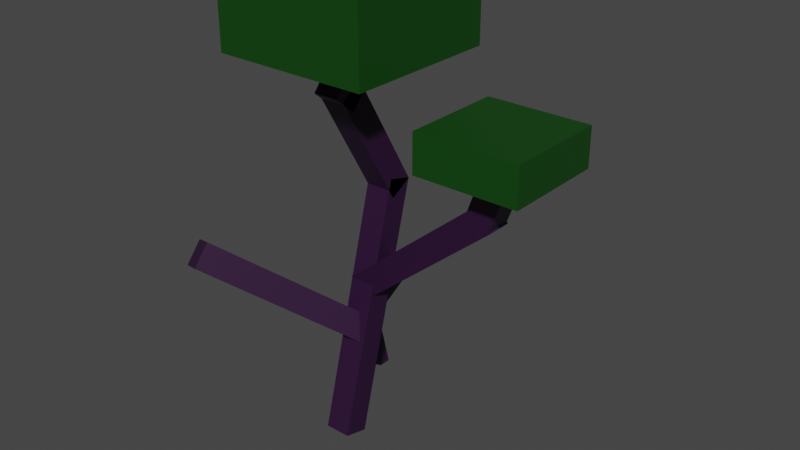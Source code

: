 # Source: deadTree0.blend  (saved by Blender 2.80.75; exported with 4.5.12 LTS)
import bpy
from mathutils import Matrix  # noqa: F401  (used for matrix-valued properties, if any)

bpy.ops.wm.read_factory_settings(use_empty=True)
scene = bpy.context.scene
scene.name = 'Scene'

# ---- collections
col_collection = bpy.data.collections.new('Collection'); scene.collection.children.link(col_collection)

# ---- materials (node trees are filled in below, after node groups)
mat_material_001 = bpy.data.materials.new('Material.001')
mat_material_001.use_transparent_shadow = False
mat_material_002 = bpy.data.materials.new('Material.002')
mat_material_002.use_transparent_shadow = False
mat_material_003 = bpy.data.materials.new('Material.003')
mat_material_003.use_transparent_shadow = False
mat_material_004 = bpy.data.materials.new('Material.004')
mat_material_004.use_transparent_shadow = False
mat_material_005 = bpy.data.materials.new('Material.005')
mat_material_005.use_transparent_shadow = False
mat_material_006 = bpy.data.materials.new('Material.006')
mat_material_006.use_transparent_shadow = False
mat_material_007 = bpy.data.materials.new('Material.007')
mat_material_007.use_transparent_shadow = False
mat_material_008 = bpy.data.materials.new('Material.008')
mat_material_008.use_transparent_shadow = False
mat_material_009 = bpy.data.materials.new('Material.009')
mat_material_009.use_transparent_shadow = False
mat_material_010 = bpy.data.materials.new('Material.010')
mat_material_010.use_transparent_shadow = False

# ---- material node trees
mat_material_001.use_nodes = True; mat_material_001.node_tree.nodes.clear()
_N = mat_material_001.node_tree.nodes; _L = mat_material_001.node_tree.links
n0 = _N.new('ShaderNodeOutputMaterial'); n0.name = 'Material Output'; n0.location = (300, 300)
n1 = _N.new('ShaderNodeBsdfPrincipled'); n1.name = 'Principled BSDF'; n1.location = (10, 300)
n1.distribution = 'GGX'
n1.subsurface_method = 'BURLEY'
n1.inputs[0].default_value = (0.02472, 0.004077, 0.03415, 1.0)
n1.inputs[3].default_value = 1.45
n1.inputs[27].default_value = (0.0, 0.0, 0.0, 1.0)
n1.inputs[28].default_value = 1.0
_L.new(n1.outputs[0], n0.inputs[0])
n0.is_active_output = True
mat_material_002.use_nodes = True; mat_material_002.node_tree.nodes.clear()
_N = mat_material_002.node_tree.nodes; _L = mat_material_002.node_tree.links
n0 = _N.new('ShaderNodeOutputMaterial'); n0.name = 'Material Output'; n0.location = (300, 300)
n1 = _N.new('ShaderNodeBsdfPrincipled'); n1.name = 'Principled BSDF'; n1.location = (10, 300)
n1.distribution = 'GGX'
n1.subsurface_method = 'BURLEY'
n1.inputs[0].default_value = (0.02472, 0.004077, 0.03415, 1.0)
n1.inputs[3].default_value = 1.45
n1.inputs[27].default_value = (0.0, 0.0, 0.0, 1.0)
n1.inputs[28].default_value = 1.0
_L.new(n1.outputs[0], n0.inputs[0])
n0.is_active_output = True
mat_material_003.use_nodes = True; mat_material_003.node_tree.nodes.clear()
_N = mat_material_003.node_tree.nodes; _L = mat_material_003.node_tree.links
n0 = _N.new('ShaderNodeOutputMaterial'); n0.name = 'Material Output'; n0.location = (300, 300)
n1 = _N.new('ShaderNodeBsdfPrincipled'); n1.name = 'Principled BSDF'; n1.location = (10, 300)
n1.distribution = 'GGX'
n1.subsurface_method = 'BURLEY'
n1.inputs[0].default_value = (0.02472, 0.004077, 0.03415, 1.0)
n1.inputs[3].default_value = 1.45
n1.inputs[27].default_value = (0.0, 0.0, 0.0, 1.0)
n1.inputs[28].default_value = 1.0
_L.new(n1.outputs[0], n0.inputs[0])
n0.is_active_output = True
mat_material_004.use_nodes = True; mat_material_004.node_tree.nodes.clear()
_N = mat_material_004.node_tree.nodes; _L = mat_material_004.node_tree.links
n0 = _N.new('ShaderNodeOutputMaterial'); n0.name = 'Material Output'; n0.location = (300, 300)
n1 = _N.new('ShaderNodeBsdfPrincipled'); n1.name = 'Principled BSDF'; n1.location = (10, 300)
n1.distribution = 'GGX'
n1.subsurface_method = 'BURLEY'
n1.inputs[0].default_value = (0.02472, 0.004077, 0.03415, 1.0)
n1.inputs[3].default_value = 1.45
n1.inputs[27].default_value = (0.0, 0.0, 0.0, 1.0)
n1.inputs[28].default_value = 1.0
_L.new(n1.outputs[0], n0.inputs[0])
n0.is_active_output = True
mat_material_005.use_nodes = True; mat_material_005.node_tree.nodes.clear()
_N = mat_material_005.node_tree.nodes; _L = mat_material_005.node_tree.links
n0 = _N.new('ShaderNodeOutputMaterial'); n0.name = 'Material Output'; n0.location = (300, 300)
n1 = _N.new('ShaderNodeBsdfPrincipled'); n1.name = 'Principled BSDF'; n1.location = (10, 300)
n1.distribution = 'GGX'
n1.subsurface_method = 'BURLEY'
n1.inputs[0].default_value = (0.02472, 0.004077, 0.03415, 1.0)
n1.inputs[3].default_value = 1.45
n1.inputs[27].default_value = (0.0, 0.0, 0.0, 1.0)
n1.inputs[28].default_value = 1.0
_L.new(n1.outputs[0], n0.inputs[0])
n0.is_active_output = True
mat_material_006.use_nodes = True; mat_material_006.node_tree.nodes.clear()
_N = mat_material_006.node_tree.nodes; _L = mat_material_006.node_tree.links
n0 = _N.new('ShaderNodeOutputMaterial'); n0.name = 'Material Output'; n0.location = (300, 300)
n1 = _N.new('ShaderNodeBsdfPrincipled'); n1.name = 'Principled BSDF'; n1.location = (10, 300)
n1.distribution = 'GGX'
n1.subsurface_method = 'BURLEY'
n1.inputs[0].default_value = (0.02472, 0.004077, 0.03415, 1.0)
n1.inputs[3].default_value = 1.45
n1.inputs[27].default_value = (0.0, 0.0, 0.0, 1.0)
n1.inputs[28].default_value = 1.0
_L.new(n1.outputs[0], n0.inputs[0])
n0.is_active_output = True
mat_material_007.use_nodes = True; mat_material_007.node_tree.nodes.clear()
_N = mat_material_007.node_tree.nodes; _L = mat_material_007.node_tree.links
n0 = _N.new('ShaderNodeOutputMaterial'); n0.name = 'Material Output'; n0.location = (300, 300)
n1 = _N.new('ShaderNodeBsdfPrincipled'); n1.name = 'Principled BSDF'; n1.location = (10, 300)
n1.distribution = 'GGX'
n1.subsurface_method = 'BURLEY'
n1.inputs[0].default_value = (0.02472, 0.004077, 0.03415, 1.0)
n1.inputs[3].default_value = 1.45
n1.inputs[27].default_value = (0.0, 0.0, 0.0, 1.0)
n1.inputs[28].default_value = 1.0
_L.new(n1.outputs[0], n0.inputs[0])
n0.is_active_output = True
mat_material_008.use_nodes = True; mat_material_008.node_tree.nodes.clear()
_N = mat_material_008.node_tree.nodes; _L = mat_material_008.node_tree.links
n0 = _N.new('ShaderNodeOutputMaterial'); n0.name = 'Material Output'; n0.location = (300, 300)
n1 = _N.new('ShaderNodeBsdfPrincipled'); n1.name = 'Principled BSDF'; n1.location = (10, 300)
n1.distribution = 'GGX'
n1.subsurface_method = 'BURLEY'
n1.inputs[0].default_value = (0.02472, 0.004077, 0.03415, 1.0)
n1.inputs[3].default_value = 1.45
n1.inputs[27].default_value = (0.0, 0.0, 0.0, 1.0)
n1.inputs[28].default_value = 1.0
_L.new(n1.outputs[0], n0.inputs[0])
n0.is_active_output = True
mat_material_009.use_nodes = True; mat_material_009.node_tree.nodes.clear()
_N = mat_material_009.node_tree.nodes; _L = mat_material_009.node_tree.links
n0 = _N.new('ShaderNodeOutputMaterial'); n0.name = 'Material Output'; n0.location = (300, 300)
n1 = _N.new('ShaderNodeBsdfPrincipled'); n1.name = 'Principled BSDF'; n1.location = (10, 300)
n1.distribution = 'GGX'
n1.subsurface_method = 'BURLEY'
n1.inputs[0].default_value = (0.02472, 0.004077, 0.03415, 1.0)
n1.inputs[3].default_value = 1.45
n1.inputs[27].default_value = (0.0, 0.0, 0.0, 1.0)
n1.inputs[28].default_value = 1.0
_L.new(n1.outputs[0], n0.inputs[0])
n0.is_active_output = True
mat_material_010.use_nodes = True; mat_material_010.node_tree.nodes.clear()
_N = mat_material_010.node_tree.nodes; _L = mat_material_010.node_tree.links
n0 = _N.new('ShaderNodeOutputMaterial'); n0.name = 'Material Output'; n0.location = (300, 300)
n1 = _N.new('ShaderNodeBsdfPrincipled'); n1.name = 'Principled BSDF'; n1.location = (10, 300)
n1.distribution = 'GGX'
n1.subsurface_method = 'BURLEY'
n1.inputs[0].default_value = (0.003553, 0.05638, 0.00331, 1.0)
n1.inputs[3].default_value = 1.45
n1.inputs[27].default_value = (0.0, 0.0, 0.0, 1.0)
n1.inputs[28].default_value = 1.0
_L.new(n1.outputs[0], n0.inputs[0])
n0.is_active_output = True

# ---- world
world_world = bpy.data.worlds.new('World'); scene.world = world_world
world_world.use_nodes = True; world_world.node_tree.nodes.clear()
_N = world_world.node_tree.nodes; _L = world_world.node_tree.links
n0 = _N.new('ShaderNodeOutputWorld'); n0.name = 'World Output'; n0.location = (300, 300)
n1 = _N.new('ShaderNodeBackground'); n1.name = 'Background'; n1.location = (10, 300)
n1.inputs[0].default_value = (0.05088, 0.05088, 0.05088, 1.0)
_L.new(n1.outputs[0], n0.inputs[0])
n0.is_active_output = True
world_world.color = (0.05088, 0.05088, 0.05088)
world_world.use_sun_shadow = False
world_world.sun_shadow_jitter_overblur = 0.0

# ---- meshes
me_cube_001 = bpy.data.meshes.new('Cube.001')
me_cube_001.from_pydata([(-1.0, -1.0, -1.0), (-1.0, -1.0, 1.0), (-1.0, 1.0, -1.0), (-1.0, 1.0, 1.0), (1.0, -1.0, -1.0), (1.0, -1.0, 1.0), (1.0, 1.0, -1.0), (1.0, 1.0, 1.0)], [], [(0, 1, 3, 2), (2, 3, 7, 6), (6, 7, 5, 4), (4, 5, 1, 0), (2, 6, 4, 0), (7, 3, 1, 5)])
_uv = me_cube_001.uv_layers.new(name='UVMap')
_uv.uv.foreach_set('vector', [0.375, 0.0, 0.625, 0.0, 0.625, 0.25, 0.375, 0.25, 0.375, 0.25, 0.625, 0.25, 0.625, 0.5, 0.375, 0.5, 0.375, 0.5, 0.625, 0.5, 0.625, 0.75, 0.375, 0.75, 0.375, 0.75, 0.625, 0.75, 0.625, 1.0, 0.375, 1.0, 0.125, 0.5, 0.375, 0.5, 0.375, 0.75, 0.125, 0.75, 0.625, 0.5, 0.875, 0.5, 0.875, 0.75, 0.625, 0.75])
me_cube_001.materials.append(mat_material_001)
me_cube_001.use_remesh_preserve_volume = False
me_cube_001.use_remesh_preserve_attributes = False
me_cube_001.use_mirror_vertex_groups = False
me_cube_001.update()
me_cube_002 = bpy.data.meshes.new('Cube.002')
me_cube_002.from_pydata([(-1.0, -1.0, -1.0), (-1.0, -1.0, 1.0), (-1.0, 1.0, -1.0), (-1.0, 1.0, 1.0), (1.0, -1.0, -1.0), (1.0, -1.0, 1.0), (1.0, 1.0, -1.0), (1.0, 1.0, 1.0)], [], [(0, 1, 3, 2), (2, 3, 7, 6), (6, 7, 5, 4), (4, 5, 1, 0), (2, 6, 4, 0), (7, 3, 1, 5)])
_uv = me_cube_002.uv_layers.new(name='UVMap')
_uv.uv.foreach_set('vector', [0.375, 0.0, 0.625, 0.0, 0.625, 0.25, 0.375, 0.25, 0.375, 0.25, 0.625, 0.25, 0.625, 0.5, 0.375, 0.5, 0.375, 0.5, 0.625, 0.5, 0.625, 0.75, 0.375, 0.75, 0.375, 0.75, 0.625, 0.75, 0.625, 1.0, 0.375, 1.0, 0.125, 0.5, 0.375, 0.5, 0.375, 0.75, 0.125, 0.75, 0.625, 0.5, 0.875, 0.5, 0.875, 0.75, 0.625, 0.75])
me_cube_002.materials.append(mat_material_002)
me_cube_002.use_remesh_preserve_volume = False
me_cube_002.use_remesh_preserve_attributes = False
me_cube_002.use_mirror_vertex_groups = False
me_cube_002.update()
me_cube_003 = bpy.data.meshes.new('Cube.003')
me_cube_003.from_pydata([(-1.0, -1.0, -1.0), (-1.0, -1.0, 1.0), (-1.0, 1.0, -1.0), (-1.0, 1.0, 1.0), (1.0, -1.0, -1.0), (1.0, -1.0, 1.0), (1.0, 1.0, -1.0), (1.0, 1.0, 1.0)], [], [(0, 1, 3, 2), (2, 3, 7, 6), (6, 7, 5, 4), (4, 5, 1, 0), (2, 6, 4, 0), (7, 3, 1, 5)])
_uv = me_cube_003.uv_layers.new(name='UVMap')
_uv.uv.foreach_set('vector', [0.375, 0.0, 0.625, 0.0, 0.625, 0.25, 0.375, 0.25, 0.375, 0.25, 0.625, 0.25, 0.625, 0.5, 0.375, 0.5, 0.375, 0.5, 0.625, 0.5, 0.625, 0.75, 0.375, 0.75, 0.375, 0.75, 0.625, 0.75, 0.625, 1.0, 0.375, 1.0, 0.125, 0.5, 0.375, 0.5, 0.375, 0.75, 0.125, 0.75, 0.625, 0.5, 0.875, 0.5, 0.875, 0.75, 0.625, 0.75])
me_cube_003.materials.append(mat_material_003)
me_cube_003.use_remesh_preserve_volume = False
me_cube_003.use_remesh_preserve_attributes = False
me_cube_003.use_mirror_vertex_groups = False
me_cube_003.update()
me_cube_004 = bpy.data.meshes.new('Cube.004')
me_cube_004.from_pydata([(-1.0, -1.0, -1.0), (-1.0, -1.0, 1.0), (-1.0, 1.0, -1.0), (-1.0, 1.0, 1.0), (1.0, -1.0, -1.0), (1.0, -1.0, 1.0), (1.0, 1.0, -1.0), (1.0, 1.0, 1.0)], [], [(0, 1, 3, 2), (2, 3, 7, 6), (6, 7, 5, 4), (4, 5, 1, 0), (2, 6, 4, 0), (7, 3, 1, 5)])
_uv = me_cube_004.uv_layers.new(name='UVMap')
_uv.uv.foreach_set('vector', [0.375, 0.0, 0.625, 0.0, 0.625, 0.25, 0.375, 0.25, 0.375, 0.25, 0.625, 0.25, 0.625, 0.5, 0.375, 0.5, 0.375, 0.5, 0.625, 0.5, 0.625, 0.75, 0.375, 0.75, 0.375, 0.75, 0.625, 0.75, 0.625, 1.0, 0.375, 1.0, 0.125, 0.5, 0.375, 0.5, 0.375, 0.75, 0.125, 0.75, 0.625, 0.5, 0.875, 0.5, 0.875, 0.75, 0.625, 0.75])
me_cube_004.materials.append(mat_material_004)
me_cube_004.use_remesh_preserve_volume = False
me_cube_004.use_remesh_preserve_attributes = False
me_cube_004.use_mirror_vertex_groups = False
me_cube_004.update()
me_cube_005 = bpy.data.meshes.new('Cube.005')
me_cube_005.from_pydata([(-1.0, -1.0, -1.0), (-1.0, -1.0, 1.0), (-1.0, 1.0, -1.0), (-1.0, 1.0, 1.0), (1.0, -1.0, -1.0), (1.0, -1.0, 1.0), (1.0, 1.0, -1.0), (1.0, 1.0, 1.0)], [], [(0, 1, 3, 2), (2, 3, 7, 6), (6, 7, 5, 4), (4, 5, 1, 0), (2, 6, 4, 0), (7, 3, 1, 5)])
_uv = me_cube_005.uv_layers.new(name='UVMap')
_uv.uv.foreach_set('vector', [0.375, 0.0, 0.625, 0.0, 0.625, 0.25, 0.375, 0.25, 0.375, 0.25, 0.625, 0.25, 0.625, 0.5, 0.375, 0.5, 0.375, 0.5, 0.625, 0.5, 0.625, 0.75, 0.375, 0.75, 0.375, 0.75, 0.625, 0.75, 0.625, 1.0, 0.375, 1.0, 0.125, 0.5, 0.375, 0.5, 0.375, 0.75, 0.125, 0.75, 0.625, 0.5, 0.875, 0.5, 0.875, 0.75, 0.625, 0.75])
me_cube_005.materials.append(mat_material_005)
me_cube_005.use_remesh_preserve_volume = False
me_cube_005.use_remesh_preserve_attributes = False
me_cube_005.use_mirror_vertex_groups = False
me_cube_005.update()
me_cube_006 = bpy.data.meshes.new('Cube.006')
me_cube_006.from_pydata([(-1.0, -1.0, -1.0), (-1.0, -1.0, 1.0), (-1.0, 1.0, -1.0), (-1.0, 1.0, 1.0), (1.0, -1.0, -1.0), (1.0, -1.0, 1.0), (1.0, 1.0, -1.0), (1.0, 1.0, 1.0)], [], [(0, 1, 3, 2), (2, 3, 7, 6), (6, 7, 5, 4), (4, 5, 1, 0), (2, 6, 4, 0), (7, 3, 1, 5)])
_uv = me_cube_006.uv_layers.new(name='UVMap')
_uv.uv.foreach_set('vector', [0.375, 0.0, 0.625, 0.0, 0.625, 0.25, 0.375, 0.25, 0.375, 0.25, 0.625, 0.25, 0.625, 0.5, 0.375, 0.5, 0.375, 0.5, 0.625, 0.5, 0.625, 0.75, 0.375, 0.75, 0.375, 0.75, 0.625, 0.75, 0.625, 1.0, 0.375, 1.0, 0.125, 0.5, 0.375, 0.5, 0.375, 0.75, 0.125, 0.75, 0.625, 0.5, 0.875, 0.5, 0.875, 0.75, 0.625, 0.75])
me_cube_006.materials.append(mat_material_006)
me_cube_006.use_remesh_preserve_volume = False
me_cube_006.use_remesh_preserve_attributes = False
me_cube_006.use_mirror_vertex_groups = False
me_cube_006.update()
me_cube_007 = bpy.data.meshes.new('Cube.007')
me_cube_007.from_pydata([(-1.0, -1.0, -1.0), (-1.0, -1.0, 1.0), (-1.0, 1.0, -1.0), (-1.0, 1.0, 1.0), (1.0, -1.0, -1.0), (1.0, -1.0, 1.0), (1.0, 1.0, -1.0), (1.0, 1.0, 1.0)], [], [(0, 1, 3, 2), (2, 3, 7, 6), (6, 7, 5, 4), (4, 5, 1, 0), (2, 6, 4, 0), (7, 3, 1, 5)])
_uv = me_cube_007.uv_layers.new(name='UVMap')
_uv.uv.foreach_set('vector', [0.375, 0.0, 0.625, 0.0, 0.625, 0.25, 0.375, 0.25, 0.375, 0.25, 0.625, 0.25, 0.625, 0.5, 0.375, 0.5, 0.375, 0.5, 0.625, 0.5, 0.625, 0.75, 0.375, 0.75, 0.375, 0.75, 0.625, 0.75, 0.625, 1.0, 0.375, 1.0, 0.125, 0.5, 0.375, 0.5, 0.375, 0.75, 0.125, 0.75, 0.625, 0.5, 0.875, 0.5, 0.875, 0.75, 0.625, 0.75])
me_cube_007.materials.append(mat_material_007)
me_cube_007.use_remesh_preserve_volume = False
me_cube_007.use_remesh_preserve_attributes = False
me_cube_007.use_mirror_vertex_groups = False
me_cube_007.update()
me_cube_008 = bpy.data.meshes.new('Cube.008')
me_cube_008.from_pydata([(-1.0, -1.0, -1.0), (-1.0, -1.0, 1.0), (-1.0, 1.0, -1.0), (-1.0, 1.0, 1.0), (1.0, -1.0, -1.0), (1.0, -1.0, 1.0), (1.0, 1.0, -1.0), (1.0, 1.0, 1.0)], [], [(0, 1, 3, 2), (2, 3, 7, 6), (6, 7, 5, 4), (4, 5, 1, 0), (2, 6, 4, 0), (7, 3, 1, 5)])
_uv = me_cube_008.uv_layers.new(name='UVMap')
_uv.uv.foreach_set('vector', [0.375, 0.0, 0.625, 0.0, 0.625, 0.25, 0.375, 0.25, 0.375, 0.25, 0.625, 0.25, 0.625, 0.5, 0.375, 0.5, 0.375, 0.5, 0.625, 0.5, 0.625, 0.75, 0.375, 0.75, 0.375, 0.75, 0.625, 0.75, 0.625, 1.0, 0.375, 1.0, 0.125, 0.5, 0.375, 0.5, 0.375, 0.75, 0.125, 0.75, 0.625, 0.5, 0.875, 0.5, 0.875, 0.75, 0.625, 0.75])
me_cube_008.materials.append(mat_material_008)
me_cube_008.use_remesh_preserve_volume = False
me_cube_008.use_remesh_preserve_attributes = False
me_cube_008.use_mirror_vertex_groups = False
me_cube_008.update()
me_cube_009 = bpy.data.meshes.new('Cube.009')
me_cube_009.from_pydata([(-1.0, -1.0, -1.0), (-1.0, -1.0, 1.0), (-1.0, 1.0, -1.0), (-1.0, 1.0, 1.0), (1.0, -1.0, -1.0), (1.0, -1.0, 1.0), (1.0, 1.0, -1.0), (1.0, 1.0, 1.0)], [], [(0, 1, 3, 2), (2, 3, 7, 6), (6, 7, 5, 4), (4, 5, 1, 0), (2, 6, 4, 0), (7, 3, 1, 5)])
_uv = me_cube_009.uv_layers.new(name='UVMap')
_uv.uv.foreach_set('vector', [0.375, 0.0, 0.625, 0.0, 0.625, 0.25, 0.375, 0.25, 0.375, 0.25, 0.625, 0.25, 0.625, 0.5, 0.375, 0.5, 0.375, 0.5, 0.625, 0.5, 0.625, 0.75, 0.375, 0.75, 0.375, 0.75, 0.625, 0.75, 0.625, 1.0, 0.375, 1.0, 0.125, 0.5, 0.375, 0.5, 0.375, 0.75, 0.125, 0.75, 0.625, 0.5, 0.875, 0.5, 0.875, 0.75, 0.625, 0.75])
me_cube_009.materials.append(mat_material_009)
me_cube_009.use_remesh_preserve_volume = False
me_cube_009.use_remesh_preserve_attributes = False
me_cube_009.use_mirror_vertex_groups = False
me_cube_009.update()
me_cube = bpy.data.meshes.new('Cube')
me_cube.from_pydata([(-1.0, -1.0, -1.0), (-1.0, -1.0, 1.0), (-1.0, 1.0, -1.0), (-1.0, 1.0, 1.0), (1.0, -1.0, -1.0), (1.0, -1.0, 1.0), (1.0, 1.0, -1.0), (1.0, 1.0, 1.0)], [], [(0, 1, 3, 2), (2, 3, 7, 6), (6, 7, 5, 4), (4, 5, 1, 0), (2, 6, 4, 0), (7, 3, 1, 5)])
_uv = me_cube.uv_layers.new(name='UVMap')
_uv.uv.foreach_set('vector', [0.375, 0.0, 0.625, 0.0, 0.625, 0.25, 0.375, 0.25, 0.375, 0.25, 0.625, 0.25, 0.625, 0.5, 0.375, 0.5, 0.375, 0.5, 0.625, 0.5, 0.625, 0.75, 0.375, 0.75, 0.375, 0.75, 0.625, 0.75, 0.625, 1.0, 0.375, 1.0, 0.125, 0.5, 0.375, 0.5, 0.375, 0.75, 0.125, 0.75, 0.625, 0.5, 0.875, 0.5, 0.875, 0.75, 0.625, 0.75])
me_cube.materials.append(mat_material_010)
me_cube.use_remesh_preserve_volume = False
me_cube.use_remesh_preserve_attributes = False
me_cube.use_mirror_vertex_groups = False
me_cube.update()
me_cube_010 = bpy.data.meshes.new('Cube.010')
me_cube_010.from_pydata([(-1.0, -1.0, -1.0), (-1.0, -1.0, 1.0), (-1.0, 1.0, -1.0), (-1.0, 1.0, 1.0), (1.0, -1.0, -1.0), (1.0, -1.0, 1.0), (1.0, 1.0, -1.0), (1.0, 1.0, 1.0)], [], [(0, 1, 3, 2), (2, 3, 7, 6), (6, 7, 5, 4), (4, 5, 1, 0), (2, 6, 4, 0), (7, 3, 1, 5)])
_uv = me_cube_010.uv_layers.new(name='UVMap')
_uv.uv.foreach_set('vector', [0.375, 0.0, 0.625, 0.0, 0.625, 0.25, 0.375, 0.25, 0.375, 0.25, 0.625, 0.25, 0.625, 0.5, 0.375, 0.5, 0.375, 0.5, 0.625, 0.5, 0.625, 0.75, 0.375, 0.75, 0.375, 0.75, 0.625, 0.75, 0.625, 1.0, 0.375, 1.0, 0.125, 0.5, 0.375, 0.5, 0.375, 0.75, 0.125, 0.75, 0.625, 0.5, 0.875, 0.5, 0.875, 0.75, 0.625, 0.75])
me_cube_010.materials.append(mat_material_010)
me_cube_010.use_remesh_preserve_volume = False
me_cube_010.use_remesh_preserve_attributes = False
me_cube_010.use_mirror_vertex_groups = False
me_cube_010.update()

# ---- objects
ob_cube = bpy.data.objects.new('Cube', me_cube_001)
ob_cube_001 = bpy.data.objects.new('Cube.001', me_cube_002)
ob_cube_002 = bpy.data.objects.new('Cube.002', me_cube_003)
ob_cube_003 = bpy.data.objects.new('Cube.003', me_cube_004)
ob_cube_004 = bpy.data.objects.new('Cube.004', me_cube_005)
ob_cube_005 = bpy.data.objects.new('Cube.005', me_cube_006)
ob_cube_006 = bpy.data.objects.new('Cube.006', me_cube_007)
ob_cube_007 = bpy.data.objects.new('Cube.007', me_cube_008)
ob_cube_008 = bpy.data.objects.new('Cube.008', me_cube_009)
ob_cube_009 = bpy.data.objects.new('Cube.009', me_cube)
ob_cube_010 = bpy.data.objects.new('Cube.010', me_cube_010)

# ---- transforms, parenting, visibility, modifiers, constraints
ob_cube.location = (0.0, 0.02, 2.32)
ob_cube.rotation_euler = (0.5236, 0.0, 0.0)
ob_cube.scale = (0.1, 0.1, 0.5)
ob_cube.lineart.crease_threshold = 0.0
ob_cube_001.location = (0.0, 0.0, 1.0)
ob_cube_001.rotation_euler = (-0.2618, 0.0, 0.0)
ob_cube_001.scale = (0.1, 0.1, 1.0)
ob_cube_001.lineart.crease_threshold = 0.0
ob_cube_002.location = (0.0, -0.1, 2.9)
ob_cube_002.rotation_euler = (-0.6981, 0.0, 0.0)
ob_cube_002.scale = (0.1, 0.1, 0.3)
ob_cube_002.lineart.crease_threshold = 0.0
ob_cube_003.location = (0.5, 0.055, 1.6)
ob_cube_003.rotation_euler = (0.8727, 0.0, 1.571)
ob_cube_003.scale = (0.1, 0.1, 0.7)
ob_cube_003.lineart.crease_threshold = 0.0
ob_cube_004.location = (1.1, 0.055, 2.3)
ob_cube_004.rotation_euler = (0.3491, 0.0, 1.571)
ob_cube_004.scale = (0.1, 0.1, 0.3)
ob_cube_004.lineart.crease_threshold = 0.0
ob_cube_005.location = (-0.35, -0.5, 1.2)
ob_cube_005.rotation_euler = (0.5236, 0.8727, -1.571)
ob_cube_005.scale = (0.1, 0.1, 0.7)
ob_cube_005.lineart.crease_threshold = 0.0
ob_cube_006.location = (-0.5, 0.6, 0.4)
ob_cube_006.rotation_euler = (-0.2618, 0.0, 1.571)
ob_cube_006.scale = (0.05, 0.05, 0.4)
ob_cube_006.lineart.crease_threshold = 0.0
ob_cube_007.location = (-0.4, 0.6, 0.85)
ob_cube_007.rotation_euler = (1.047, 0.0, 1.571)
ob_cube_007.scale = (0.05, 0.05, 0.25)
ob_cube_007.lineart.crease_threshold = 0.0
ob_cube_008.location = (-0.52, 0.79, 0.5)
ob_cube_008.rotation_euler = (1.047, 0.0, 3.142)
ob_cube_008.scale = (0.03, 0.03, 0.25)
ob_cube_008.lineart.crease_threshold = 0.0
ob_cube_009.location = (-0.05388, -0.05121, 3.262)
ob_cube_009.scale = (0.6, 0.6, 0.3)
ob_cube_009.lineart.crease_threshold = 0.0
ob_cube_010.location = (1.056, 0.1113, 2.493)
ob_cube_010.scale = (0.4, 0.4, 0.15)
ob_cube_010.lineart.crease_threshold = 0.0

# ---- collection membership
col_collection.objects.link(ob_cube)
col_collection.objects.link(ob_cube_001)
col_collection.objects.link(ob_cube_002)
col_collection.objects.link(ob_cube_003)
col_collection.objects.link(ob_cube_004)
col_collection.objects.link(ob_cube_005)
col_collection.objects.link(ob_cube_006)
col_collection.objects.link(ob_cube_007)
col_collection.objects.link(ob_cube_008)
col_collection.objects.link(ob_cube_009)
col_collection.objects.link(ob_cube_010)

# ---- scene / render settings (as saved in the file)
scene.frame_start = 1; scene.frame_end = 250; scene.frame_set(1)
scene.render.engine = 'BLENDER_EEVEE_NEXT'
scene.cycles.use_denoising = False
scene.cycles.samples = 128
scene.cycles.sampling_pattern = 'TABULATED_SOBOL'
scene.cycles.use_adaptive_sampling = False
scene.cycles.use_light_tree = False
scene.view_settings.view_transform = 'Filmic'
bpy.context.view_layer.update()

# ---- added for rendering (the .blend has no active camera and no usable light): camera, sun
cam_auto = bpy.data.cameras.new('AutoCamera')
cam_auto.lens = 50.0
cam_auto.sensor_width = 36.0
cam_auto.clip_end = 1000.0
ob_auto_camera = bpy.data.objects.new('AutoCamera', cam_auto)
scene.collection.objects.link(ob_auto_camera)
ob_auto_camera.location = (4.68163, -5.23907, 5.25889)
ob_auto_camera.rotation_euler = (1.09748, -7.21219e-08, 0.694738)
scene.camera = ob_auto_camera
light_auto_sun = bpy.data.lights.new('AutoSun', 'SUN')
light_auto_sun.energy = 3.0
light_auto_sun.angle = 0.0523599
ob_auto_sun = bpy.data.objects.new('AutoSun', light_auto_sun)
scene.collection.objects.link(ob_auto_sun)
ob_auto_sun.rotation_euler = (0.872665, 0.174533, 0.523599)
bpy.context.view_layer.update()
